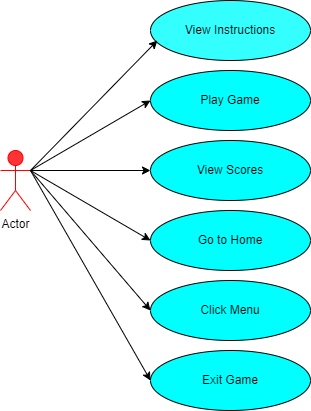

The diagram above was exported from draw.io. Its source (the exported page's mxGraphModel, read from the mxfile embedded in the PNG):
<mxGraphModel dx="1278" dy="556" grid="1" gridSize="10" guides="1" tooltips="1" connect="1" arrows="1" fold="1" page="1" pageScale="1" pageWidth="850" pageHeight="1100" math="0" shadow="0">
  <root>
    <mxCell id="0" />
    <mxCell id="1" parent="0" />
    <mxCell id="eJcysY5tbuJJDSm9aWOK-1" value="Actor" style="shape=umlActor;verticalLabelPosition=bottom;verticalAlign=top;html=1;fillColor=#FF3333;strokeColor=#FF0000;" vertex="1" parent="1">
      <mxGeometry x="170" y="200" width="30" height="60" as="geometry" />
    </mxCell>
    <mxCell id="eJcysY5tbuJJDSm9aWOK-2" value="View Instructions" style="ellipse;whiteSpace=wrap;html=1;fillColor=#33FFFF;" vertex="1" parent="1">
      <mxGeometry x="320" y="50" width="160" height="60" as="geometry" />
    </mxCell>
    <mxCell id="eJcysY5tbuJJDSm9aWOK-3" value="Play Game" style="ellipse;whiteSpace=wrap;html=1;fillColor=#00FFFF;" vertex="1" parent="1">
      <mxGeometry x="320" y="120" width="160" height="60" as="geometry" />
    </mxCell>
    <mxCell id="eJcysY5tbuJJDSm9aWOK-4" value="View Scores" style="ellipse;whiteSpace=wrap;html=1;fillColor=#00FFFF;" vertex="1" parent="1">
      <mxGeometry x="320" y="190" width="160" height="60" as="geometry" />
    </mxCell>
    <mxCell id="eJcysY5tbuJJDSm9aWOK-5" value="Go to Home" style="ellipse;whiteSpace=wrap;html=1;fillColor=#00FFFF;" vertex="1" parent="1">
      <mxGeometry x="320" y="260" width="160" height="60" as="geometry" />
    </mxCell>
    <mxCell id="eJcysY5tbuJJDSm9aWOK-6" value="Click Menu" style="ellipse;whiteSpace=wrap;html=1;fillColor=#00FFFF;" vertex="1" parent="1">
      <mxGeometry x="320" y="330" width="160" height="60" as="geometry" />
    </mxCell>
    <mxCell id="eJcysY5tbuJJDSm9aWOK-7" value="Exit Game" style="ellipse;whiteSpace=wrap;html=1;fillColor=#00FFFF;" vertex="1" parent="1">
      <mxGeometry x="320" y="400" width="160" height="60" as="geometry" />
    </mxCell>
    <mxCell id="eJcysY5tbuJJDSm9aWOK-9" value="" style="endArrow=classic;html=1;rounded=0;entryX=0.043;entryY=0.667;entryDx=0;entryDy=0;entryPerimeter=0;" edge="1" parent="1" target="eJcysY5tbuJJDSm9aWOK-2">
      <mxGeometry width="50" height="50" relative="1" as="geometry">
        <mxPoint x="200" y="220" as="sourcePoint" />
        <mxPoint x="250" y="170" as="targetPoint" />
      </mxGeometry>
    </mxCell>
    <mxCell id="eJcysY5tbuJJDSm9aWOK-10" value="" style="endArrow=classic;html=1;rounded=0;entryX=0;entryY=0.5;entryDx=0;entryDy=0;exitX=1;exitY=0.3333333333333333;exitDx=0;exitDy=0;exitPerimeter=0;" edge="1" parent="1" source="eJcysY5tbuJJDSm9aWOK-1" target="eJcysY5tbuJJDSm9aWOK-3">
      <mxGeometry width="50" height="50" relative="1" as="geometry">
        <mxPoint x="220" y="220" as="sourcePoint" />
        <mxPoint x="270" y="170" as="targetPoint" />
      </mxGeometry>
    </mxCell>
    <mxCell id="eJcysY5tbuJJDSm9aWOK-11" value="" style="endArrow=classic;html=1;rounded=0;entryX=0;entryY=0.5;entryDx=0;entryDy=0;" edge="1" parent="1" target="eJcysY5tbuJJDSm9aWOK-4">
      <mxGeometry width="50" height="50" relative="1" as="geometry">
        <mxPoint x="200" y="220" as="sourcePoint" />
        <mxPoint x="280" y="210" as="targetPoint" />
      </mxGeometry>
    </mxCell>
    <mxCell id="eJcysY5tbuJJDSm9aWOK-12" value="" style="endArrow=classic;html=1;rounded=0;entryX=0;entryY=0.5;entryDx=0;entryDy=0;exitX=1;exitY=0.3333333333333333;exitDx=0;exitDy=0;exitPerimeter=0;" edge="1" parent="1" source="eJcysY5tbuJJDSm9aWOK-1" target="eJcysY5tbuJJDSm9aWOK-5">
      <mxGeometry width="50" height="50" relative="1" as="geometry">
        <mxPoint x="220" y="240" as="sourcePoint" />
        <mxPoint x="300" y="280" as="targetPoint" />
      </mxGeometry>
    </mxCell>
    <mxCell id="eJcysY5tbuJJDSm9aWOK-13" value="" style="endArrow=classic;html=1;rounded=0;entryX=0;entryY=0.5;entryDx=0;entryDy=0;" edge="1" parent="1" target="eJcysY5tbuJJDSm9aWOK-6">
      <mxGeometry width="50" height="50" relative="1" as="geometry">
        <mxPoint x="200" y="220" as="sourcePoint" />
        <mxPoint x="270" y="310" as="targetPoint" />
      </mxGeometry>
    </mxCell>
    <mxCell id="eJcysY5tbuJJDSm9aWOK-14" value="" style="endArrow=classic;html=1;rounded=0;entryX=0;entryY=0.5;entryDx=0;entryDy=0;" edge="1" parent="1" target="eJcysY5tbuJJDSm9aWOK-7">
      <mxGeometry width="50" height="50" relative="1" as="geometry">
        <mxPoint x="200" y="220" as="sourcePoint" />
        <mxPoint x="280" y="390" as="targetPoint" />
      </mxGeometry>
    </mxCell>
  </root>
</mxGraphModel>